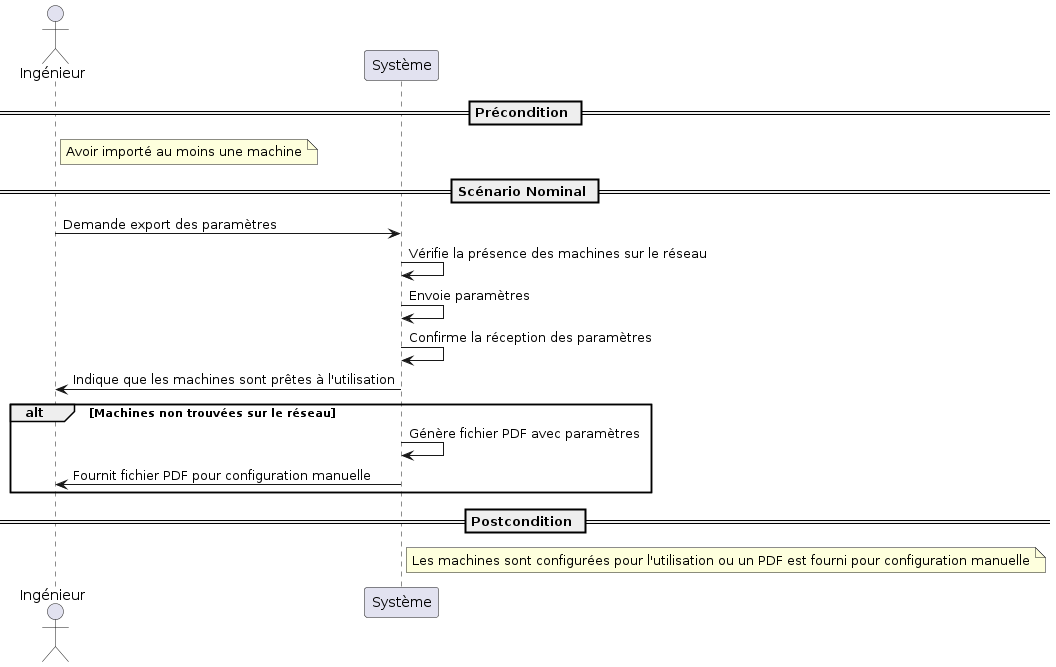

The diagram above was rendered by PlantUML. Its source (embedded in the PNG):
@startuml
actor "Ingénieur" as Ingenieur
participant "Système" as System

== Précondition ==
note right of Ingenieur
Avoir importé au moins une machine
end note

== Scénario Nominal ==
Ingenieur -> System : Demande export des paramètres
System -> System : Vérifie la présence des machines sur le réseau
System -> System : Envoie paramètres
System -> System : Confirme la réception des paramètres
System -> Ingenieur : Indique que les machines sont prêtes à l'utilisation

alt Machines non trouvées sur le réseau
    System -> System : Génère fichier PDF avec paramètres
    System -> Ingenieur : Fournit fichier PDF pour configuration manuelle
end

== Postcondition ==
note right of System
Les machines sont configurées pour l'utilisation ou un PDF est fourni pour configuration manuelle
end note
@enduml